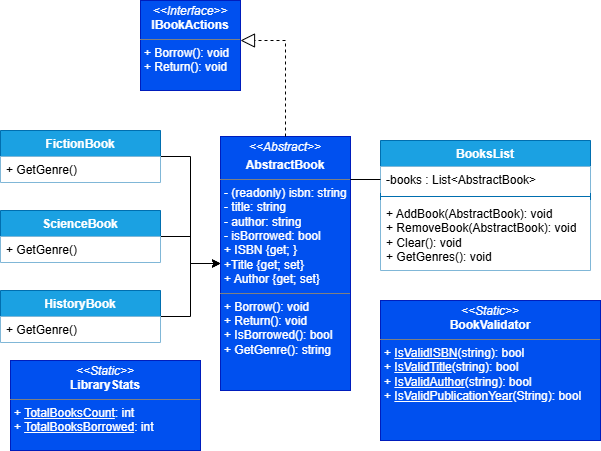

The diagram above was exported from draw.io. Its source (the exported page's mxGraphModel, read from the mxfile embedded in the PNG):
<mxGraphModel dx="872" dy="473" grid="1" gridSize="10" guides="1" tooltips="1" connect="1" arrows="1" fold="1" page="1" pageScale="1" pageWidth="827" pageHeight="1169" math="0" shadow="0">
  <root>
    <mxCell id="0" />
    <mxCell id="1" parent="0" />
    <mxCell id="zA2c6lxiExfm9zxdVPnz-7" value="&lt;p style=&quot;margin:0px;margin-top:4px;text-align:center;&quot;&gt;&lt;i&gt;&amp;lt;&amp;lt;Abstract&amp;gt;&amp;gt;&lt;/i&gt;&lt;/p&gt;&lt;p style=&quot;margin:0px;margin-top:4px;text-align:center;&quot;&gt;&lt;b&gt;AbstractBook&lt;/b&gt;&lt;/p&gt;&lt;hr size=&quot;1&quot; style=&quot;border-style:solid;&quot;&gt;&lt;p style=&quot;margin:0px;margin-left:4px;&quot;&gt;- (readonly) isbn: string&lt;/p&gt;&lt;p style=&quot;margin:0px;margin-left:4px;&quot;&gt;- title: string&lt;/p&gt;&lt;p style=&quot;margin:0px;margin-left:4px;&quot;&gt;- author: string&lt;/p&gt;&lt;p style=&quot;margin:0px;margin-left:4px;&quot;&gt;- isBorrowed: bool&lt;/p&gt;&lt;p style=&quot;margin:0px;margin-left:4px;&quot;&gt;+ ISBN {get; }&lt;/p&gt;&lt;p style=&quot;margin:0px;margin-left:4px;&quot;&gt;+Title {get; set}&lt;/p&gt;&lt;p style=&quot;margin:0px;margin-left:4px;&quot;&gt;+ Author {get; set}&lt;/p&gt;&lt;hr size=&quot;1&quot; style=&quot;border-style:solid;&quot;&gt;&lt;p style=&quot;margin:0px;margin-left:4px;&quot;&gt;+ Borrow(): void&lt;/p&gt;&lt;p style=&quot;margin:0px;margin-left:4px;&quot;&gt;+ Return(): void&lt;/p&gt;&lt;p style=&quot;margin:0px;margin-left:4px;&quot;&gt;+ IsBorrowed(): bool&lt;/p&gt;&lt;p style=&quot;margin:0px;margin-left:4px;&quot;&gt;+ GetGenre(): string&lt;/p&gt;" style="verticalAlign=top;align=left;overflow=fill;html=1;whiteSpace=wrap;fillColor=#0050ef;fontColor=#ffffff;strokeColor=#001DBC;" parent="1" vertex="1">
      <mxGeometry x="240" y="176" width="130" height="254" as="geometry" />
    </mxCell>
    <mxCell id="zA2c6lxiExfm9zxdVPnz-35" style="edgeStyle=orthogonalEdgeStyle;rounded=0;orthogonalLoop=1;jettySize=auto;html=1;entryX=0;entryY=0.5;entryDx=0;entryDy=0;" parent="1" source="zA2c6lxiExfm9zxdVPnz-9" target="zA2c6lxiExfm9zxdVPnz-7" edge="1">
      <mxGeometry relative="1" as="geometry">
        <mxPoint x="240" y="280" as="targetPoint" />
        <Array as="points">
          <mxPoint x="210" y="196" />
          <mxPoint x="210" y="303" />
        </Array>
      </mxGeometry>
    </mxCell>
    <mxCell id="zA2c6lxiExfm9zxdVPnz-9" value="FictionBook" style="swimlane;fontStyle=1;align=center;verticalAlign=top;childLayout=stackLayout;horizontal=1;startSize=26;horizontalStack=0;resizeParent=1;resizeParentMax=0;resizeLast=0;collapsible=1;marginBottom=0;whiteSpace=wrap;html=1;fillColor=#1ba1e2;fontColor=#ffffff;strokeColor=#006EAF;" parent="1" vertex="1">
      <mxGeometry x="20" y="170" width="160" height="52" as="geometry" />
    </mxCell>
    <mxCell id="zA2c6lxiExfm9zxdVPnz-12" value="+ GetGenre()" style="text;strokeColor=none;fillColor=default;align=left;verticalAlign=top;spacingLeft=4;spacingRight=4;overflow=hidden;rotatable=0;points=[[0,0.5],[1,0.5]];portConstraint=eastwest;whiteSpace=wrap;html=1;" parent="zA2c6lxiExfm9zxdVPnz-9" vertex="1">
      <mxGeometry y="26" width="160" height="26" as="geometry" />
    </mxCell>
    <mxCell id="zA2c6lxiExfm9zxdVPnz-36" style="edgeStyle=orthogonalEdgeStyle;rounded=0;orthogonalLoop=1;jettySize=auto;html=1;exitX=1;exitY=0.5;exitDx=0;exitDy=0;entryX=0;entryY=0.5;entryDx=0;entryDy=0;" parent="1" source="zA2c6lxiExfm9zxdVPnz-13" target="zA2c6lxiExfm9zxdVPnz-7" edge="1">
      <mxGeometry relative="1" as="geometry" />
    </mxCell>
    <mxCell id="zA2c6lxiExfm9zxdVPnz-13" value="HistoryBook" style="swimlane;fontStyle=1;align=center;verticalAlign=top;childLayout=stackLayout;horizontal=1;startSize=26;horizontalStack=0;resizeParent=1;resizeParentMax=0;resizeLast=0;collapsible=1;marginBottom=0;whiteSpace=wrap;html=1;fillColor=#1ba1e2;fontColor=#ffffff;strokeColor=#006EAF;" parent="1" vertex="1">
      <mxGeometry x="20" y="330" width="160" height="52" as="geometry" />
    </mxCell>
    <mxCell id="zA2c6lxiExfm9zxdVPnz-14" value="+ GetGenre()" style="text;strokeColor=none;fillColor=default;align=left;verticalAlign=top;spacingLeft=4;spacingRight=4;overflow=hidden;rotatable=0;points=[[0,0.5],[1,0.5]];portConstraint=eastwest;whiteSpace=wrap;html=1;" parent="zA2c6lxiExfm9zxdVPnz-13" vertex="1">
      <mxGeometry y="26" width="160" height="26" as="geometry" />
    </mxCell>
    <mxCell id="zA2c6lxiExfm9zxdVPnz-34" style="edgeStyle=orthogonalEdgeStyle;rounded=0;orthogonalLoop=1;jettySize=auto;html=1;exitX=1;exitY=0.5;exitDx=0;exitDy=0;entryX=0;entryY=0.5;entryDx=0;entryDy=0;" parent="1" source="zA2c6lxiExfm9zxdVPnz-15" target="zA2c6lxiExfm9zxdVPnz-7" edge="1">
      <mxGeometry relative="1" as="geometry" />
    </mxCell>
    <mxCell id="zA2c6lxiExfm9zxdVPnz-15" value="ScienceBook" style="swimlane;fontStyle=1;align=center;verticalAlign=top;childLayout=stackLayout;horizontal=1;startSize=26;horizontalStack=0;resizeParent=1;resizeParentMax=0;resizeLast=0;collapsible=1;marginBottom=0;whiteSpace=wrap;html=1;fillColor=#1ba1e2;fontColor=#ffffff;strokeColor=#006EAF;" parent="1" vertex="1">
      <mxGeometry x="20" y="250" width="160" height="52" as="geometry" />
    </mxCell>
    <mxCell id="zA2c6lxiExfm9zxdVPnz-16" value="+ GetGenre()" style="text;strokeColor=none;fillColor=default;align=left;verticalAlign=top;spacingLeft=4;spacingRight=4;overflow=hidden;rotatable=0;points=[[0,0.5],[1,0.5]];portConstraint=eastwest;whiteSpace=wrap;html=1;" parent="zA2c6lxiExfm9zxdVPnz-15" vertex="1">
      <mxGeometry y="26" width="160" height="26" as="geometry" />
    </mxCell>
    <mxCell id="zA2c6lxiExfm9zxdVPnz-20" value="BooksList" style="swimlane;fontStyle=1;align=center;verticalAlign=top;childLayout=stackLayout;horizontal=1;startSize=26;horizontalStack=0;resizeParent=1;resizeParentMax=0;resizeLast=0;collapsible=1;marginBottom=0;whiteSpace=wrap;html=1;fillColor=#1ba1e2;fontColor=#ffffff;strokeColor=#006EAF;" parent="1" vertex="1">
      <mxGeometry x="400" y="180" width="210" height="130" as="geometry" />
    </mxCell>
    <mxCell id="zA2c6lxiExfm9zxdVPnz-21" value="-books : List&amp;lt;AbstractBook&amp;gt;" style="text;strokeColor=none;fillColor=default;align=left;verticalAlign=top;spacingLeft=4;spacingRight=4;overflow=hidden;rotatable=0;points=[[0,0.5],[1,0.5]];portConstraint=eastwest;whiteSpace=wrap;html=1;" parent="zA2c6lxiExfm9zxdVPnz-20" vertex="1">
      <mxGeometry y="26" width="210" height="26" as="geometry" />
    </mxCell>
    <mxCell id="zA2c6lxiExfm9zxdVPnz-22" value="" style="line;strokeWidth=1;fillColor=default;align=left;verticalAlign=middle;spacingTop=-1;spacingLeft=3;spacingRight=3;rotatable=0;labelPosition=right;points=[];portConstraint=eastwest;strokeColor=inherit;" parent="zA2c6lxiExfm9zxdVPnz-20" vertex="1">
      <mxGeometry y="52" width="210" height="8" as="geometry" />
    </mxCell>
    <mxCell id="zA2c6lxiExfm9zxdVPnz-23" value="+ AddBook(AbstractBook): void&lt;div&gt;+ RemoveBook(AbstractBook): void&lt;/div&gt;&lt;div&gt;+ Clear(): void&lt;/div&gt;&lt;div&gt;+ GetGenres(): void&lt;/div&gt;" style="text;strokeColor=none;fillColor=default;align=left;verticalAlign=top;spacingLeft=4;spacingRight=4;overflow=hidden;rotatable=0;points=[[0,0.5],[1,0.5]];portConstraint=eastwest;whiteSpace=wrap;html=1;" parent="zA2c6lxiExfm9zxdVPnz-20" vertex="1">
      <mxGeometry y="60" width="210" height="70" as="geometry" />
    </mxCell>
    <mxCell id="zA2c6lxiExfm9zxdVPnz-27" value="" style="endArrow=none;html=1;rounded=0;entryX=0;entryY=0.5;entryDx=0;entryDy=0;" parent="1" target="zA2c6lxiExfm9zxdVPnz-21" edge="1">
      <mxGeometry width="50" height="50" relative="1" as="geometry">
        <mxPoint x="370" y="219" as="sourcePoint" />
        <mxPoint x="440" y="320" as="targetPoint" />
        <Array as="points" />
      </mxGeometry>
    </mxCell>
    <mxCell id="zA2c6lxiExfm9zxdVPnz-30" value="&lt;p style=&quot;margin:0px;margin-top:4px;text-align:center;&quot;&gt;&lt;i&gt;&amp;lt;&amp;lt;Static&amp;gt;&amp;gt;&lt;/i&gt;&lt;br&gt;&lt;b&gt;BookValidator&lt;/b&gt;&lt;/p&gt;&lt;hr size=&quot;1&quot; style=&quot;border-style:solid;&quot;&gt;&lt;p style=&quot;margin:0px;margin-left:4px;&quot;&gt;+ &lt;u&gt;IsValidISBN&lt;/u&gt;(string): bool&lt;/p&gt;&lt;p style=&quot;margin:0px;margin-left:4px;&quot;&gt;+ &lt;u&gt;IsValidTitle&lt;/u&gt;(string): bool&lt;/p&gt;&lt;p style=&quot;margin:0px;margin-left:4px;&quot;&gt;+ &lt;u&gt;IsValidAuthor&lt;/u&gt;(string): bool&lt;/p&gt;&lt;p style=&quot;margin:0px;margin-left:4px;&quot;&gt;+ &lt;u&gt;IsValidPublicationYear&lt;/u&gt;(String): bool&lt;/p&gt;" style="verticalAlign=top;align=left;overflow=fill;html=1;whiteSpace=wrap;fillColor=#0050ef;fontColor=#ffffff;strokeColor=#001DBC;gradientColor=none;" parent="1" vertex="1">
      <mxGeometry x="400" y="340" width="220" height="140" as="geometry" />
    </mxCell>
    <mxCell id="zA2c6lxiExfm9zxdVPnz-37" value="&lt;p style=&quot;margin:0px;margin-top:4px;text-align:center;&quot;&gt;&lt;i&gt;&amp;lt;&amp;lt;Static&amp;gt;&amp;gt;&lt;/i&gt;&lt;br&gt;&lt;b&gt;LibraryStats&lt;/b&gt;&lt;/p&gt;&lt;hr size=&quot;1&quot; style=&quot;border-style:solid;&quot;&gt;&lt;p style=&quot;margin:0px;margin-left:4px;&quot;&gt;+ &lt;u&gt;TotalBooksCount&lt;/u&gt;: int&lt;/p&gt;&lt;p style=&quot;margin:0px;margin-left:4px;&quot;&gt;+ &lt;u&gt;TotalBooksBorrowed&lt;/u&gt;: int&lt;/p&gt;" style="verticalAlign=top;align=left;overflow=fill;html=1;whiteSpace=wrap;fillColor=#0050ef;fontColor=#ffffff;strokeColor=#001DBC;" parent="1" vertex="1">
      <mxGeometry x="30" y="400" width="190" height="90" as="geometry" />
    </mxCell>
    <mxCell id="zA2c6lxiExfm9zxdVPnz-38" value="" style="endArrow=block;dashed=1;endFill=0;endSize=12;html=1;rounded=0;exitX=0.5;exitY=0;exitDx=0;exitDy=0;" parent="1" source="zA2c6lxiExfm9zxdVPnz-7" target="zA2c6lxiExfm9zxdVPnz-6" edge="1">
      <mxGeometry width="160" relative="1" as="geometry">
        <mxPoint x="300" y="176" as="sourcePoint" />
        <mxPoint x="150" y="90" as="targetPoint" />
        <Array as="points">
          <mxPoint x="305" y="80" />
          <mxPoint x="260" y="80" />
        </Array>
      </mxGeometry>
    </mxCell>
    <mxCell id="zA2c6lxiExfm9zxdVPnz-6" value="&lt;p style=&quot;margin:0px;margin-top:4px;text-align:center;&quot;&gt;&lt;i&gt;&amp;lt;&amp;lt;Interface&amp;gt;&amp;gt;&lt;/i&gt;&lt;br&gt;&lt;b&gt;IBookActions&lt;/b&gt;&lt;/p&gt;&lt;hr size=&quot;1&quot; style=&quot;border-style:solid;&quot;&gt;&lt;p style=&quot;margin:0px;margin-left:4px;&quot;&gt;+ Borrow(): void&lt;br&gt;+ Return(): void&lt;/p&gt;" style="verticalAlign=top;align=left;overflow=fill;html=1;whiteSpace=wrap;fillColor=#0050ef;fontColor=#ffffff;strokeColor=#001DBC;" parent="1" vertex="1">
      <mxGeometry x="160" y="40" width="100" height="90" as="geometry" />
    </mxCell>
  </root>
</mxGraphModel>